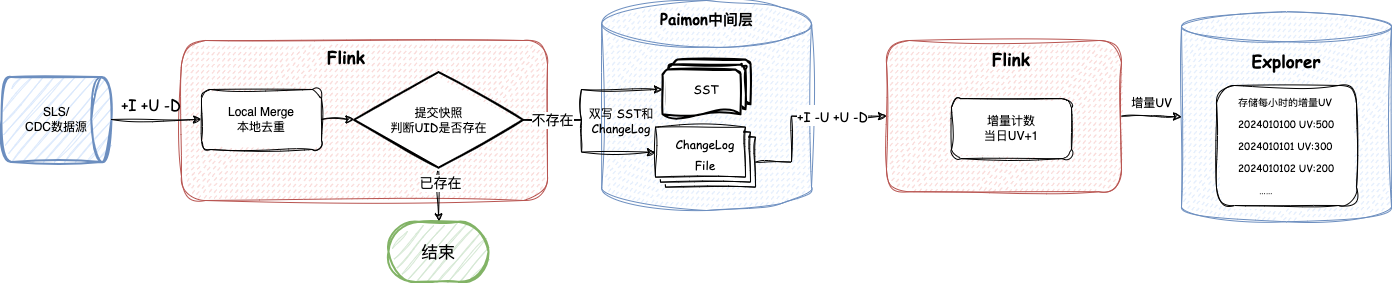

The diagram above was exported from draw.io. Its source (the exported page's mxGraphModel, read from the mxfile embedded in the PNG):
<mxGraphModel dx="1781" dy="535" grid="1" gridSize="10" guides="1" tooltips="1" connect="1" arrows="1" fold="1" page="1" pageScale="1" pageWidth="827" pageHeight="1169" math="0" shadow="0">
  <root>
    <mxCell id="0" />
    <mxCell id="1" parent="0" />
    <mxCell id="4_AAo_vmlgMmhj1aewk4-7" value="" style="shape=cylinder3;whiteSpace=wrap;html=1;boundedLbl=1;backgroundOutline=1;size=23.29629629629619;fillStyle=dashed;sketch=1;curveFitting=1;jiggle=2;fillColor=#dae8fc;strokeColor=#6c8ebf;" parent="1" vertex="1">
      <mxGeometry x="560.25" y="520" width="209.75" height="210" as="geometry" />
    </mxCell>
    <mxCell id="4_AAo_vmlgMmhj1aewk4-3" value="SLS/&lt;br&gt;CDC数据源" style="strokeWidth=2;html=1;shape=mxgraph.flowchart.direct_data;whiteSpace=wrap;sketch=1;curveFitting=1;jiggle=2;fillColor=#dae8fc;strokeColor=#6c8ebf;" parent="1" vertex="1">
      <mxGeometry x="-40" y="596.5" width="110" height="85" as="geometry" />
    </mxCell>
    <mxCell id="4_AAo_vmlgMmhj1aewk4-5" value="" style="rounded=1;whiteSpace=wrap;html=1;fillStyle=dashed;sketch=1;curveFitting=1;jiggle=2;fillColor=#f8cecc;strokeColor=#b85450;" parent="1" vertex="1">
      <mxGeometry x="140" y="560" width="366" height="160" as="geometry" />
    </mxCell>
    <mxCell id="4_AAo_vmlgMmhj1aewk4-6" value="&lt;font face=&quot;Comic Sans MS&quot;&gt;SST&lt;/font&gt;" style="strokeWidth=2;html=1;shape=mxgraph.flowchart.multi-document;whiteSpace=wrap;sketch=1;curveFitting=1;jiggle=2;" parent="1" vertex="1">
      <mxGeometry x="621" y="579" width="88" height="60" as="geometry" />
    </mxCell>
    <mxCell id="4_AAo_vmlgMmhj1aewk4-11" style="edgeStyle=orthogonalEdgeStyle;rounded=0;orthogonalLoop=1;jettySize=auto;html=1;exitX=0.5;exitY=1;exitDx=0;exitDy=0;exitPerimeter=0;entryX=0.5;entryY=0;entryDx=0;entryDy=0;entryPerimeter=0;sketch=1;curveFitting=1;jiggle=2;" parent="1" source="4_AAo_vmlgMmhj1aewk4-8" target="4_AAo_vmlgMmhj1aewk4-12" edge="1">
      <mxGeometry relative="1" as="geometry">
        <mxPoint x="342" y="748.12" as="targetPoint" />
      </mxGeometry>
    </mxCell>
    <mxCell id="4_AAo_vmlgMmhj1aewk4-44" value="已存在" style="edgeLabel;html=1;align=center;verticalAlign=middle;resizable=0;points=[];rounded=0;fontFamily=Comic Sans MS;fontSize=14;fontColor=default;fillColor=none;gradientColor=none;" parent="4_AAo_vmlgMmhj1aewk4-11" vertex="1" connectable="0">
      <mxGeometry x="-0.4429" y="1" relative="1" as="geometry">
        <mxPoint as="offset" />
      </mxGeometry>
    </mxCell>
    <mxCell id="4_AAo_vmlgMmhj1aewk4-8" value="提交快照&lt;br&gt;判断UID是否存在" style="strokeWidth=2;html=1;shape=mxgraph.flowchart.decision;whiteSpace=wrap;sketch=1;curveFitting=1;jiggle=2;fontFamily=Comic Sans MS;" parent="1" vertex="1">
      <mxGeometry x="312.5" y="591.57" width="169" height="95.62" as="geometry" />
    </mxCell>
    <mxCell id="4_AAo_vmlgMmhj1aewk4-23" style="edgeStyle=orthogonalEdgeStyle;rounded=0;orthogonalLoop=1;jettySize=auto;html=1;exitX=0;exitY=0;exitDx=100;exitDy=35;exitPerimeter=0;entryX=0;entryY=0.5;entryDx=0;entryDy=0;sketch=1;curveFitting=1;jiggle=2;" parent="1" source="4_AAo_vmlgMmhj1aewk4-9" target="4_AAo_vmlgMmhj1aewk4-25" edge="1">
      <mxGeometry relative="1" as="geometry">
        <mxPoint x="810" y="677" as="targetPoint" />
        <Array as="points">
          <mxPoint x="750" y="682" />
          <mxPoint x="750" y="636" />
        </Array>
      </mxGeometry>
    </mxCell>
    <mxCell id="4_AAo_vmlgMmhj1aewk4-47" value="&lt;font style=&quot;font-size: 13px;&quot;&gt;+I -U +U -D&lt;/font&gt;" style="edgeLabel;html=1;align=center;verticalAlign=middle;resizable=0;points=[];rounded=0;fontFamily=Comic Sans MS;fontSize=17;fontColor=default;fillColor=none;gradientColor=none;" parent="4_AAo_vmlgMmhj1aewk4-23" vertex="1" connectable="0">
      <mxGeometry x="0.5028" y="3" relative="1" as="geometry">
        <mxPoint x="-11" y="2" as="offset" />
      </mxGeometry>
    </mxCell>
    <mxCell id="4_AAo_vmlgMmhj1aewk4-9" value="" style="verticalLabelPosition=bottom;verticalAlign=top;html=1;shape=mxgraph.basic.layered_rect;dx=10;outlineConnect=0;whiteSpace=wrap;sketch=1;curveFitting=1;jiggle=2;" parent="1" vertex="1">
      <mxGeometry x="614" y="646.63" width="100" height="60" as="geometry" />
    </mxCell>
    <mxCell id="4_AAo_vmlgMmhj1aewk4-10" style="edgeStyle=orthogonalEdgeStyle;rounded=0;orthogonalLoop=1;jettySize=auto;html=1;exitX=1;exitY=0.5;exitDx=0;exitDy=0;exitPerimeter=0;sketch=1;curveFitting=1;jiggle=2;entryX=0;entryY=0.5;entryDx=0;entryDy=0;" parent="1" source="4_AAo_vmlgMmhj1aewk4-3" target="H0QVdFRBuIzw1cpCaCCk-1" edge="1">
      <mxGeometry relative="1" as="geometry">
        <mxPoint x="160" y="639" as="targetPoint" />
      </mxGeometry>
    </mxCell>
    <mxCell id="4_AAo_vmlgMmhj1aewk4-12" value="&lt;font style=&quot;font-size: 17px;&quot; face=&quot;Comic Sans MS&quot;&gt;结束&lt;/font&gt;" style="strokeWidth=2;html=1;shape=mxgraph.flowchart.terminator;whiteSpace=wrap;sketch=1;curveFitting=1;jiggle=2;fillColor=#d5e8d4;strokeColor=#82b366;" parent="1" vertex="1">
      <mxGeometry x="347" y="741.26" width="100" height="60" as="geometry" />
    </mxCell>
    <mxCell id="4_AAo_vmlgMmhj1aewk4-25" value="" style="rounded=1;whiteSpace=wrap;html=1;fillStyle=dashed;sketch=1;curveFitting=1;jiggle=2;fillColor=#f8cecc;strokeColor=#b85450;" parent="1" vertex="1">
      <mxGeometry x="845" y="560" width="235" height="151.26" as="geometry" />
    </mxCell>
    <mxCell id="4_AAo_vmlgMmhj1aewk4-26" value="增量计数&lt;br&gt;当日UV+1" style="rounded=1;whiteSpace=wrap;html=1;sketch=1;curveFitting=1;jiggle=2;" parent="1" vertex="1">
      <mxGeometry x="910" y="618.13" width="120" height="60" as="geometry" />
    </mxCell>
    <mxCell id="4_AAo_vmlgMmhj1aewk4-28" value="" style="shape=cylinder3;whiteSpace=wrap;html=1;boundedLbl=1;backgroundOutline=1;size=15;fillStyle=dashed;sketch=1;curveFitting=1;jiggle=2;fillColor=#dae8fc;strokeColor=#6c8ebf;" parent="1" vertex="1">
      <mxGeometry x="1140" y="531.26" width="210" height="210" as="geometry" />
    </mxCell>
    <mxCell id="4_AAo_vmlgMmhj1aewk4-34" value="Flink" style="text;html=1;align=center;verticalAlign=middle;whiteSpace=wrap;rounded=0;fontFamily=Comic Sans MS;fontSize=17;fontStyle=1" parent="1" vertex="1">
      <mxGeometry x="275" y="561.5699999999999" width="60" height="30" as="geometry" />
    </mxCell>
    <mxCell id="4_AAo_vmlgMmhj1aewk4-36" value="+I +U -D" style="text;html=1;align=center;verticalAlign=middle;whiteSpace=wrap;rounded=0;fontFamily=Comic Sans MS;fontSize=15;fontColor=default;" parent="1" vertex="1">
      <mxGeometry x="70" y="609" width="80" height="30" as="geometry" />
    </mxCell>
    <mxCell id="4_AAo_vmlgMmhj1aewk4-45" value="&lt;font style=&quot;font-size: 12px;&quot;&gt;ChangeLog File&lt;/font&gt;" style="text;html=1;align=center;verticalAlign=middle;whiteSpace=wrap;rounded=0;fontFamily=Comic Sans MS;fontSize=17;fontColor=default;" parent="1" vertex="1">
      <mxGeometry x="634" y="656.5" width="60" height="30" as="geometry" />
    </mxCell>
    <mxCell id="4_AAo_vmlgMmhj1aewk4-48" value="&lt;b&gt;Flink&lt;/b&gt;" style="text;html=1;align=center;verticalAlign=middle;whiteSpace=wrap;rounded=0;fontFamily=Comic Sans MS;fontSize=17;" parent="1" vertex="1">
      <mxGeometry x="940" y="564.38" width="60" height="30" as="geometry" />
    </mxCell>
    <mxCell id="4_AAo_vmlgMmhj1aewk4-49" value="&lt;b&gt;Paimon中间层&lt;/b&gt;" style="text;html=1;align=center;verticalAlign=middle;whiteSpace=wrap;rounded=0;fontFamily=Comic Sans MS;fontSize=15;strokeWidth=0;" parent="1" vertex="1">
      <mxGeometry x="607.62" y="520" width="115" height="35" as="geometry" />
    </mxCell>
    <mxCell id="4_AAo_vmlgMmhj1aewk4-50" value="&lt;b&gt;Explorer&lt;/b&gt;" style="text;html=1;align=center;verticalAlign=middle;whiteSpace=wrap;rounded=0;fontFamily=Comic Sans MS;fontSize=17;" parent="1" vertex="1">
      <mxGeometry x="1215" y="565.64" width="60" height="30" as="geometry" />
    </mxCell>
    <mxCell id="4_AAo_vmlgMmhj1aewk4-51" value="双写 SST和ChangeLog" style="text;html=1;align=center;verticalAlign=middle;whiteSpace=wrap;rounded=0;fontFamily=Comic Sans MS;fontSize=12;fontColor=default;" parent="1" vertex="1">
      <mxGeometry x="545.62" y="632.5" width="68.38" height="15" as="geometry" />
    </mxCell>
    <mxCell id="4_AAo_vmlgMmhj1aewk4-52" value="&lt;font style=&quot;font-size: 12px;&quot;&gt;增量UV&lt;/font&gt;" style="edgeStyle=orthogonalEdgeStyle;rounded=0;orthogonalLoop=1;jettySize=auto;html=1;exitX=1;exitY=0.5;exitDx=0;exitDy=0;entryX=0;entryY=0.5;entryDx=0;entryDy=0;entryPerimeter=0;fontFamily=Comic Sans MS;fontSize=17;fontColor=default;sketch=1;curveFitting=1;jiggle=2;" parent="1" source="4_AAo_vmlgMmhj1aewk4-25" target="4_AAo_vmlgMmhj1aewk4-28" edge="1">
      <mxGeometry x="-0.0115" y="-16" relative="1" as="geometry">
        <mxPoint x="16" y="-16" as="offset" />
      </mxGeometry>
    </mxCell>
    <mxCell id="4_AAo_vmlgMmhj1aewk4-53" value="&lt;p style=&quot;border-color: var(--border-color); font-size: 10px; text-align: left;&quot;&gt;存储每小时的增量UV&lt;/p&gt;&lt;p style=&quot;border-color: var(--border-color); font-size: 10px; text-align: left;&quot;&gt;2024010100 UV:500&lt;/p&gt;&lt;p style=&quot;border-color: var(--border-color); font-size: 10px; text-align: left;&quot;&gt;2024010101 UV:300&lt;/p&gt;&lt;p style=&quot;border-color: var(--border-color); font-size: 10px; text-align: left;&quot;&gt;2024010102 UV:200&lt;/p&gt;&lt;p style=&quot;border-color: var(--border-color); font-size: 10px; text-align: left;&quot;&gt;&lt;span style=&quot;white-space: pre;&quot;&gt;&amp;nbsp;&amp;nbsp;&amp;nbsp;&amp;nbsp;&lt;/span&gt;&amp;nbsp; &amp;nbsp;……&lt;/p&gt;" style="rounded=1;whiteSpace=wrap;html=1;align=center;verticalAlign=middle;fontFamily=Comic Sans MS;fontSize=17;fontColor=default;fillColor=default;gradientColor=none;sketch=1;curveFitting=1;jiggle=2;" parent="1" vertex="1">
      <mxGeometry x="1175" y="605" width="140" height="120" as="geometry" />
    </mxCell>
    <mxCell id="H0QVdFRBuIzw1cpCaCCk-1" value="Local Merge&lt;div&gt;本地去重&lt;/div&gt;" style="rounded=1;whiteSpace=wrap;html=1;sketch=1;hachureGap=4;jiggle=2;curveFitting=1;" parent="1" vertex="1">
      <mxGeometry x="160" y="609" width="120" height="60" as="geometry" />
    </mxCell>
    <mxCell id="H0QVdFRBuIzw1cpCaCCk-2" style="edgeStyle=orthogonalEdgeStyle;rounded=0;sketch=1;hachureGap=4;jiggle=2;curveFitting=1;orthogonalLoop=1;jettySize=auto;html=1;exitX=1;exitY=0.5;exitDx=0;exitDy=0;entryX=0;entryY=0.5;entryDx=0;entryDy=0;entryPerimeter=0;" parent="1" source="H0QVdFRBuIzw1cpCaCCk-1" target="4_AAo_vmlgMmhj1aewk4-8" edge="1">
      <mxGeometry relative="1" as="geometry" />
    </mxCell>
    <mxCell id="H0QVdFRBuIzw1cpCaCCk-4" style="edgeStyle=orthogonalEdgeStyle;rounded=0;sketch=1;hachureGap=4;jiggle=2;curveFitting=1;orthogonalLoop=1;jettySize=auto;html=1;exitX=1;exitY=0.5;exitDx=0;exitDy=0;exitPerimeter=0;entryX=0;entryY=0.5;entryDx=0;entryDy=0;entryPerimeter=0;" parent="1" source="4_AAo_vmlgMmhj1aewk4-8" target="4_AAo_vmlgMmhj1aewk4-6" edge="1">
      <mxGeometry relative="1" as="geometry">
        <Array as="points">
          <mxPoint x="540" y="639" />
          <mxPoint x="540" y="609" />
        </Array>
      </mxGeometry>
    </mxCell>
    <mxCell id="H0QVdFRBuIzw1cpCaCCk-5" style="edgeStyle=orthogonalEdgeStyle;rounded=0;sketch=1;hachureGap=4;jiggle=2;curveFitting=1;orthogonalLoop=1;jettySize=auto;html=1;exitX=1;exitY=0.5;exitDx=0;exitDy=0;exitPerimeter=0;entryX=0;entryY=0;entryDx=0;entryDy=25;entryPerimeter=0;" parent="1" source="4_AAo_vmlgMmhj1aewk4-8" target="4_AAo_vmlgMmhj1aewk4-9" edge="1">
      <mxGeometry relative="1" as="geometry">
        <Array as="points">
          <mxPoint x="540" y="639" />
          <mxPoint x="540" y="672" />
        </Array>
      </mxGeometry>
    </mxCell>
    <mxCell id="H0QVdFRBuIzw1cpCaCCk-6" value="不存在" style="edgeLabel;html=1;align=center;verticalAlign=middle;resizable=0;points=[];sketch=1;hachureGap=4;jiggle=2;curveFitting=1;fontFamily=Comic Sans MS;fontSize=14;" parent="H0QVdFRBuIzw1cpCaCCk-5" vertex="1" connectable="0">
      <mxGeometry x="-0.6985" relative="1" as="geometry">
        <mxPoint x="4" as="offset" />
      </mxGeometry>
    </mxCell>
  </root>
</mxGraphModel>